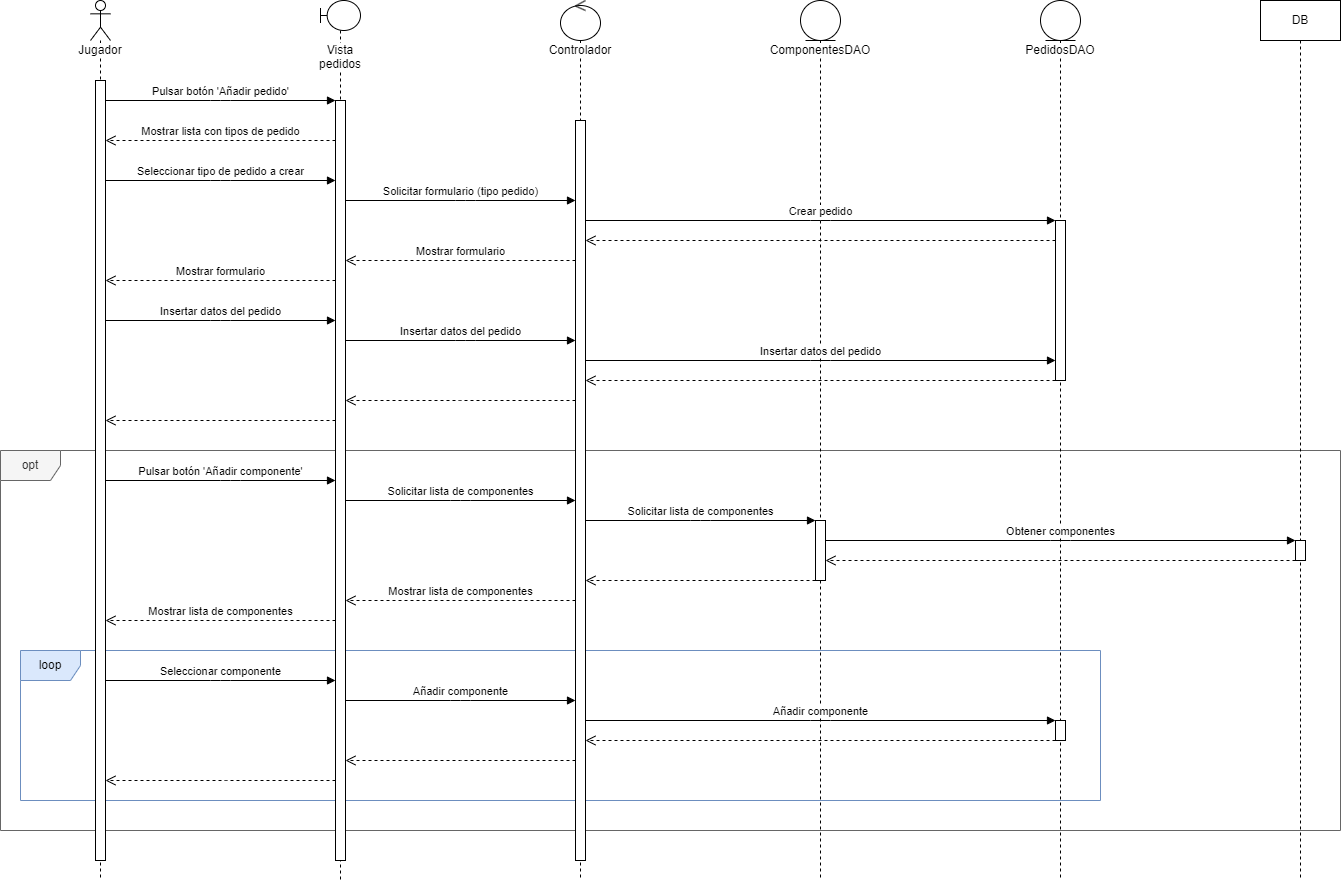

The diagram above was exported from draw.io. Its source (the exported page's mxGraphModel, read from the mxfile embedded in the PNG):
<mxGraphModel dx="2769" dy="1209" grid="1" gridSize="10" guides="1" tooltips="1" connect="1" arrows="1" fold="1" page="1" pageScale="1" pageWidth="1169" pageHeight="827" background="#ffffff" math="0" shadow="0">
  <root>
    <mxCell id="0" />
    <mxCell id="1" parent="0" />
    <mxCell id="18" value="opt" style="shape=umlFrame;whiteSpace=wrap;html=1;labelBackgroundColor=none;fillColor=#f5f5f5;fontColor=#333333;strokeColor=#666666;" vertex="1" parent="1">
      <mxGeometry x="-40" y="490" width="1340" height="380" as="geometry" />
    </mxCell>
    <mxCell id="43" value="loop" style="shape=umlFrame;whiteSpace=wrap;html=1;labelBackgroundColor=none;fillColor=#dae8fc;strokeColor=#6c8ebf;" vertex="1" parent="1">
      <mxGeometry x="-20" y="690" width="1080" height="150" as="geometry" />
    </mxCell>
    <mxCell id="2" value="&lt;span style=&quot;background-color: rgb(255, 255, 255);&quot;&gt;Jugador&lt;/span&gt;" style="shape=umlLifeline;participant=umlActor;perimeter=lifelinePerimeter;whiteSpace=wrap;html=1;container=1;collapsible=0;recursiveResize=0;verticalAlign=top;spacingTop=36;outlineConnect=0;size=40;" vertex="1" parent="1">
      <mxGeometry x="50" y="40" width="20" height="880" as="geometry" />
    </mxCell>
    <mxCell id="6" value="" style="html=1;points=[];perimeter=orthogonalPerimeter;labelBackgroundColor=#FFFFFF;" vertex="1" parent="2">
      <mxGeometry x="5" y="80" width="10" height="780" as="geometry" />
    </mxCell>
    <mxCell id="3" value="Vista pedidos" style="shape=umlLifeline;participant=umlBoundary;perimeter=lifelinePerimeter;whiteSpace=wrap;html=1;container=1;collapsible=0;recursiveResize=0;verticalAlign=top;spacingTop=36;outlineConnect=0;labelBackgroundColor=#FFFFFF;size=30;" vertex="1" parent="1">
      <mxGeometry x="280" y="40" width="40" height="880" as="geometry" />
    </mxCell>
    <mxCell id="7" value="" style="html=1;points=[];perimeter=orthogonalPerimeter;labelBackgroundColor=#FFFFFF;" vertex="1" parent="3">
      <mxGeometry x="15" y="100" width="10" height="760" as="geometry" />
    </mxCell>
    <mxCell id="4" value="PedidosDAO" style="shape=umlLifeline;participant=umlEntity;perimeter=lifelinePerimeter;whiteSpace=wrap;html=1;container=1;collapsible=0;recursiveResize=0;verticalAlign=top;spacingTop=36;outlineConnect=0;labelBackgroundColor=#FFFFFF;" vertex="1" parent="1">
      <mxGeometry x="1000" y="40" width="40" height="880" as="geometry" />
    </mxCell>
    <mxCell id="35" value="" style="html=1;points=[];perimeter=orthogonalPerimeter;labelBackgroundColor=#FFFFFF;" vertex="1" parent="4">
      <mxGeometry x="15" y="220" width="10" height="160" as="geometry" />
    </mxCell>
    <mxCell id="39" value="" style="html=1;points=[];perimeter=orthogonalPerimeter;labelBackgroundColor=#FFFFFF;" vertex="1" parent="4">
      <mxGeometry x="15" y="720" width="10" height="20" as="geometry" />
    </mxCell>
    <mxCell id="5" value="Controlador" style="shape=umlLifeline;participant=umlControl;perimeter=lifelinePerimeter;whiteSpace=wrap;html=1;container=1;collapsible=0;recursiveResize=0;verticalAlign=top;spacingTop=36;outlineConnect=0;labelBackgroundColor=#FFFFFF;" vertex="1" parent="1">
      <mxGeometry x="520" y="40" width="40" height="880" as="geometry" />
    </mxCell>
    <mxCell id="12" value="" style="html=1;points=[];perimeter=orthogonalPerimeter;labelBackgroundColor=#FFFFFF;" vertex="1" parent="5">
      <mxGeometry x="15" y="120" width="10" height="740" as="geometry" />
    </mxCell>
    <mxCell id="8" value="Pulsar botón 'Añadir pedido'" style="html=1;verticalAlign=bottom;endArrow=block;" edge="1" parent="1" source="6" target="7">
      <mxGeometry width="80" relative="1" as="geometry">
        <mxPoint x="410" y="370" as="sourcePoint" />
        <mxPoint x="490" y="370" as="targetPoint" />
        <Array as="points">
          <mxPoint x="180" y="140" />
        </Array>
      </mxGeometry>
    </mxCell>
    <mxCell id="9" value="Mostrar lista con tipos de pedido" style="html=1;verticalAlign=bottom;endArrow=open;dashed=1;endSize=8;" edge="1" parent="1" source="7" target="6">
      <mxGeometry relative="1" as="geometry">
        <mxPoint x="490" y="370" as="sourcePoint" />
        <mxPoint x="410" y="370" as="targetPoint" />
        <Array as="points">
          <mxPoint x="180" y="180" />
        </Array>
      </mxGeometry>
    </mxCell>
    <mxCell id="10" value="Seleccionar tipo de pedido a crear" style="html=1;verticalAlign=bottom;endArrow=block;" edge="1" parent="1" source="6" target="7">
      <mxGeometry width="80" relative="1" as="geometry">
        <mxPoint x="75" y="150" as="sourcePoint" />
        <mxPoint x="305" y="150" as="targetPoint" />
        <Array as="points">
          <mxPoint x="180" y="220" />
        </Array>
      </mxGeometry>
    </mxCell>
    <mxCell id="11" value="Solicitar formulario (tipo pedido)" style="html=1;verticalAlign=bottom;endArrow=block;" edge="1" parent="1" source="7" target="12">
      <mxGeometry width="80" relative="1" as="geometry">
        <mxPoint x="310" y="239.9999999999999" as="sourcePoint" />
        <mxPoint x="540" y="239.9999999999999" as="targetPoint" />
        <Array as="points">
          <mxPoint x="425" y="240" />
        </Array>
      </mxGeometry>
    </mxCell>
    <mxCell id="14" value="Mostrar formulario" style="html=1;verticalAlign=bottom;endArrow=open;dashed=1;endSize=8;" edge="1" parent="1">
      <mxGeometry relative="1" as="geometry">
        <mxPoint x="534.9999999999995" y="300" as="sourcePoint" />
        <mxPoint x="305" y="300" as="targetPoint" />
        <Array as="points">
          <mxPoint x="425" y="300" />
        </Array>
      </mxGeometry>
    </mxCell>
    <mxCell id="16" value="Mostrar formulario" style="html=1;verticalAlign=bottom;endArrow=open;dashed=1;endSize=8;" edge="1" parent="1">
      <mxGeometry relative="1" as="geometry">
        <mxPoint x="295" y="320" as="sourcePoint" />
        <mxPoint x="65" y="320" as="targetPoint" />
        <Array as="points">
          <mxPoint x="180" y="320" />
        </Array>
      </mxGeometry>
    </mxCell>
    <mxCell id="17" value="Insertar datos del pedido" style="html=1;verticalAlign=bottom;endArrow=block;" edge="1" parent="1">
      <mxGeometry width="80" relative="1" as="geometry">
        <mxPoint x="65" y="360" as="sourcePoint" />
        <mxPoint x="295" y="360" as="targetPoint" />
        <Array as="points">
          <mxPoint x="180" y="360" />
        </Array>
      </mxGeometry>
    </mxCell>
    <mxCell id="19" value="Pulsar botón 'Añadir componente'" style="html=1;verticalAlign=bottom;endArrow=block;" edge="1" parent="1">
      <mxGeometry width="80" relative="1" as="geometry">
        <mxPoint x="65" y="520.0000000000002" as="sourcePoint" />
        <mxPoint x="295" y="520.0000000000002" as="targetPoint" />
        <Array as="points">
          <mxPoint x="190" y="520" />
        </Array>
      </mxGeometry>
    </mxCell>
    <mxCell id="21" value="Solicitar lista de componentes" style="html=1;verticalAlign=bottom;endArrow=block;" edge="1" parent="1">
      <mxGeometry width="80" relative="1" as="geometry">
        <mxPoint x="305" y="540.0000000000002" as="sourcePoint" />
        <mxPoint x="534.9999999999995" y="540.0000000000002" as="targetPoint" />
        <Array as="points">
          <mxPoint x="420" y="540" />
        </Array>
      </mxGeometry>
    </mxCell>
    <mxCell id="22" value="ComponentesDAO" style="shape=umlLifeline;participant=umlEntity;perimeter=lifelinePerimeter;whiteSpace=wrap;html=1;container=1;collapsible=0;recursiveResize=0;verticalAlign=top;spacingTop=36;outlineConnect=0;labelBackgroundColor=#FFFFFF;" vertex="1" parent="1">
      <mxGeometry x="760" y="40" width="40" height="880" as="geometry" />
    </mxCell>
    <mxCell id="25" value="" style="html=1;points=[];perimeter=orthogonalPerimeter;labelBackgroundColor=#FFFFFF;" vertex="1" parent="22">
      <mxGeometry x="15" y="520" width="10" height="60" as="geometry" />
    </mxCell>
    <mxCell id="23" value="DB" style="shape=umlLifeline;perimeter=lifelinePerimeter;whiteSpace=wrap;html=1;container=1;collapsible=0;recursiveResize=0;outlineConnect=0;labelBackgroundColor=#FFFFFF;" vertex="1" parent="1">
      <mxGeometry x="1220" y="40" width="80" height="880" as="geometry" />
    </mxCell>
    <mxCell id="26" value="" style="html=1;points=[];perimeter=orthogonalPerimeter;labelBackgroundColor=#FFFFFF;" vertex="1" parent="23">
      <mxGeometry x="35" y="540" width="10" height="20" as="geometry" />
    </mxCell>
    <mxCell id="24" value="Solicitar lista de componentes" style="html=1;verticalAlign=bottom;endArrow=block;" edge="1" parent="1">
      <mxGeometry width="80" relative="1" as="geometry">
        <mxPoint x="544.9999999999995" y="560.0000000000002" as="sourcePoint" />
        <mxPoint x="774.9999999999995" y="560.0000000000002" as="targetPoint" />
        <Array as="points">
          <mxPoint x="660" y="560" />
        </Array>
      </mxGeometry>
    </mxCell>
    <mxCell id="28" value="Obtener componentes" style="html=1;verticalAlign=bottom;endArrow=block;" edge="1" parent="1">
      <mxGeometry width="80" relative="1" as="geometry">
        <mxPoint x="784.9999999999995" y="580.0000000000002" as="sourcePoint" />
        <mxPoint x="1254.9999999999995" y="580.0000000000002" as="targetPoint" />
        <Array as="points">
          <mxPoint x="1020" y="580" />
        </Array>
      </mxGeometry>
    </mxCell>
    <mxCell id="29" value="" style="html=1;verticalAlign=bottom;endArrow=open;dashed=1;endSize=8;" edge="1" parent="1">
      <mxGeometry relative="1" as="geometry">
        <mxPoint x="1254.9999999999995" y="600.0000000000002" as="sourcePoint" />
        <mxPoint x="784.9999999999995" y="600.0000000000002" as="targetPoint" />
        <Array as="points">
          <mxPoint x="1020" y="600" />
        </Array>
      </mxGeometry>
    </mxCell>
    <mxCell id="30" value="" style="html=1;verticalAlign=bottom;endArrow=open;dashed=1;endSize=8;" edge="1" parent="1">
      <mxGeometry relative="1" as="geometry">
        <mxPoint x="774.9999999999995" y="620.0000000000002" as="sourcePoint" />
        <mxPoint x="544.9999999999995" y="620.0000000000002" as="targetPoint" />
        <Array as="points">
          <mxPoint x="660" y="620" />
        </Array>
      </mxGeometry>
    </mxCell>
    <mxCell id="31" value="Mostrar lista de componentes" style="html=1;verticalAlign=bottom;endArrow=open;dashed=1;endSize=8;" edge="1" parent="1">
      <mxGeometry relative="1" as="geometry">
        <mxPoint x="534.9999999999995" y="640.0000000000002" as="sourcePoint" />
        <mxPoint x="305" y="640.0000000000002" as="targetPoint" />
        <Array as="points">
          <mxPoint x="420" y="640" />
        </Array>
      </mxGeometry>
    </mxCell>
    <mxCell id="32" value="Mostrar lista de componentes" style="html=1;verticalAlign=bottom;endArrow=open;dashed=1;endSize=8;" edge="1" parent="1">
      <mxGeometry relative="1" as="geometry">
        <mxPoint x="295" y="660.0000000000002" as="sourcePoint" />
        <mxPoint x="65" y="660.0000000000002" as="targetPoint" />
        <Array as="points">
          <mxPoint x="180" y="660" />
        </Array>
      </mxGeometry>
    </mxCell>
    <mxCell id="33" value="Seleccionar componente" style="html=1;verticalAlign=bottom;endArrow=block;" edge="1" parent="1">
      <mxGeometry width="80" relative="1" as="geometry">
        <mxPoint x="65" y="720.0000000000002" as="sourcePoint" />
        <mxPoint x="295" y="720.0000000000002" as="targetPoint" />
        <Array as="points">
          <mxPoint x="180" y="720" />
        </Array>
      </mxGeometry>
    </mxCell>
    <mxCell id="34" value="Crear pedido" style="html=1;verticalAlign=bottom;endArrow=block;" edge="1" parent="1" source="12" target="35">
      <mxGeometry width="80" relative="1" as="geometry">
        <mxPoint x="315" y="250" as="sourcePoint" />
        <mxPoint x="545" y="250" as="targetPoint" />
        <Array as="points">
          <mxPoint x="780" y="260" />
        </Array>
      </mxGeometry>
    </mxCell>
    <mxCell id="36" value="" style="html=1;verticalAlign=bottom;endArrow=open;dashed=1;endSize=8;" edge="1" parent="1" source="35" target="12">
      <mxGeometry relative="1" as="geometry">
        <mxPoint x="680" y="530" as="sourcePoint" />
        <mxPoint x="600" y="530" as="targetPoint" />
        <Array as="points">
          <mxPoint x="790" y="280" />
        </Array>
      </mxGeometry>
    </mxCell>
    <mxCell id="37" value="Añadir componente" style="html=1;verticalAlign=bottom;endArrow=block;" edge="1" parent="1">
      <mxGeometry width="80" relative="1" as="geometry">
        <mxPoint x="305" y="740" as="sourcePoint" />
        <mxPoint x="535" y="740" as="targetPoint" />
        <Array as="points">
          <mxPoint x="420" y="740" />
        </Array>
      </mxGeometry>
    </mxCell>
    <mxCell id="38" value="Añadir componente" style="html=1;verticalAlign=bottom;endArrow=block;" edge="1" parent="1" target="39">
      <mxGeometry width="80" relative="1" as="geometry">
        <mxPoint x="545" y="760" as="sourcePoint" />
        <mxPoint x="840" y="1010" as="targetPoint" />
        <Array as="points">
          <mxPoint x="780" y="760" />
        </Array>
      </mxGeometry>
    </mxCell>
    <mxCell id="40" value="" style="html=1;verticalAlign=bottom;endArrow=open;dashed=1;endSize=8;" edge="1" parent="1" source="39">
      <mxGeometry relative="1" as="geometry">
        <mxPoint x="1264.9999999999995" y="630.0000000000002" as="sourcePoint" />
        <mxPoint x="545" y="780" as="targetPoint" />
        <Array as="points">
          <mxPoint x="780" y="780" />
        </Array>
      </mxGeometry>
    </mxCell>
    <mxCell id="44" value="" style="html=1;verticalAlign=bottom;endArrow=open;dashed=1;endSize=8;" edge="1" parent="1">
      <mxGeometry relative="1" as="geometry">
        <mxPoint x="535" y="800" as="sourcePoint" />
        <mxPoint x="305" y="800" as="targetPoint" />
        <Array as="points">
          <mxPoint x="430" y="800" />
        </Array>
      </mxGeometry>
    </mxCell>
    <mxCell id="45" value="" style="html=1;verticalAlign=bottom;endArrow=open;dashed=1;endSize=8;" edge="1" parent="1">
      <mxGeometry relative="1" as="geometry">
        <mxPoint x="295" y="820" as="sourcePoint" />
        <mxPoint x="65" y="820" as="targetPoint" />
        <Array as="points">
          <mxPoint x="195" y="820" />
        </Array>
      </mxGeometry>
    </mxCell>
    <mxCell id="46" value="Insertar datos del pedido" style="html=1;verticalAlign=bottom;endArrow=block;" edge="1" parent="1" source="7" target="12">
      <mxGeometry width="80" relative="1" as="geometry">
        <mxPoint x="310" y="380" as="sourcePoint" />
        <mxPoint x="540" y="380" as="targetPoint" />
        <Array as="points">
          <mxPoint x="425" y="380" />
        </Array>
      </mxGeometry>
    </mxCell>
    <mxCell id="48" value="Insertar datos del pedido" style="html=1;verticalAlign=bottom;endArrow=block;" edge="1" parent="1" source="12" target="35">
      <mxGeometry width="80" relative="1" as="geometry">
        <mxPoint x="315" y="390" as="sourcePoint" />
        <mxPoint x="545" y="390" as="targetPoint" />
        <Array as="points">
          <mxPoint x="780" y="400" />
        </Array>
      </mxGeometry>
    </mxCell>
    <mxCell id="49" value="" style="html=1;verticalAlign=bottom;endArrow=open;dashed=1;endSize=8;" edge="1" parent="1" source="35" target="12">
      <mxGeometry relative="1" as="geometry">
        <mxPoint x="1025" y="290" as="sourcePoint" />
        <mxPoint x="555" y="290" as="targetPoint" />
        <Array as="points">
          <mxPoint x="780" y="420" />
        </Array>
      </mxGeometry>
    </mxCell>
    <mxCell id="50" value="" style="html=1;verticalAlign=bottom;endArrow=open;dashed=1;endSize=8;" edge="1" parent="1" source="12" target="7">
      <mxGeometry relative="1" as="geometry">
        <mxPoint x="540" y="420" as="sourcePoint" />
        <mxPoint x="305" y="420" as="targetPoint" />
        <Array as="points">
          <mxPoint x="410" y="440" />
        </Array>
      </mxGeometry>
    </mxCell>
    <mxCell id="51" value="" style="html=1;verticalAlign=bottom;endArrow=open;dashed=1;endSize=8;" edge="1" parent="1" source="7" target="6">
      <mxGeometry relative="1" as="geometry">
        <mxPoint x="545" y="450" as="sourcePoint" />
        <mxPoint x="315" y="450" as="targetPoint" />
        <Array as="points">
          <mxPoint x="180" y="460" />
        </Array>
      </mxGeometry>
    </mxCell>
  </root>
</mxGraphModel>